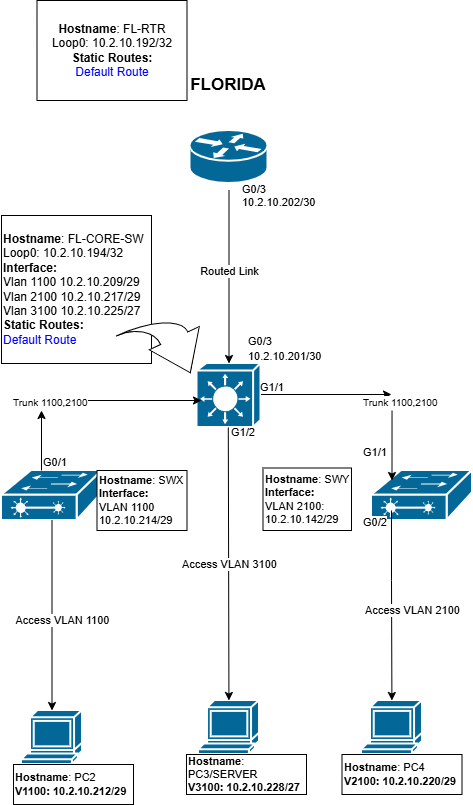

The diagram above was exported from draw.io. Its source (the exported page's mxGraphModel, read from the mxfile embedded in the PNG):
<mxGraphModel dx="1389" dy="1883" grid="1" gridSize="10" guides="1" tooltips="1" connect="0" arrows="1" fold="1" page="1" pageScale="1" pageWidth="850" pageHeight="1100" math="0" shadow="0">
  <root>
    <mxCell id="0" />
    <mxCell id="1" parent="0" />
    <mxCell id="Xr2LYzIiT8uPCtVXN4O6-3" parent="1" style="shape=mxgraph.cisco.routers.router;sketch=0;html=1;pointerEvents=1;dashed=0;fillColor=#036897;strokeColor=#ffffff;strokeWidth=2;verticalLabelPosition=bottom;verticalAlign=top;align=center;outlineConnect=0;" value="" vertex="1">
      <mxGeometry height="53" width="78" x="368.5" y="70" as="geometry" />
    </mxCell>
    <mxCell id="Xr2LYzIiT8uPCtVXN4O6-6" parent="1" style="shape=mxgraph.cisco.switches.layer_3_switch;sketch=0;html=1;pointerEvents=1;dashed=0;fillColor=#036897;strokeColor=#ffffff;strokeWidth=2;verticalLabelPosition=bottom;verticalAlign=top;align=center;outlineConnect=0;" value="" vertex="1">
      <mxGeometry height="64" width="64" x="375.5" y="303" as="geometry" />
    </mxCell>
    <mxCell id="Xr2LYzIiT8uPCtVXN4O6-9" parent="1" style="shape=mxgraph.cisco.switches.layer_2_remote_switch;sketch=0;html=1;pointerEvents=1;dashed=0;fillColor=#036897;strokeColor=#ffffff;strokeWidth=2;verticalLabelPosition=bottom;verticalAlign=top;align=center;outlineConnect=0;" value="" vertex="1">
      <mxGeometry height="50" width="101" x="180" y="410" as="geometry" />
    </mxCell>
    <mxCell id="Xr2LYzIiT8uPCtVXN4O6-10" parent="1" style="shape=mxgraph.cisco.switches.layer_2_remote_switch;sketch=0;html=1;pointerEvents=1;dashed=0;fillColor=#036897;strokeColor=#ffffff;strokeWidth=2;verticalLabelPosition=bottom;verticalAlign=top;align=center;outlineConnect=0;" value="" vertex="1">
      <mxGeometry height="50" width="101" x="550" y="410" as="geometry" />
    </mxCell>
    <mxCell id="Xr2LYzIiT8uPCtVXN4O6-12" parent="1" style="shape=mxgraph.cisco.computers_and_peripherals.terminal;sketch=0;html=1;pointerEvents=1;dashed=0;fillColor=#036897;strokeColor=#ffffff;strokeWidth=2;verticalLabelPosition=bottom;verticalAlign=top;align=center;outlineConnect=0;" value="" vertex="1">
      <mxGeometry height="54" width="61" x="200" y="650" as="geometry" />
    </mxCell>
    <mxCell id="Xr2LYzIiT8uPCtVXN4O6-13" parent="1" style="shape=mxgraph.cisco.computers_and_peripherals.terminal;sketch=0;html=1;pointerEvents=1;dashed=0;fillColor=#036897;strokeColor=#ffffff;strokeWidth=2;verticalLabelPosition=bottom;verticalAlign=top;align=center;outlineConnect=0;" value="" vertex="1">
      <mxGeometry height="54" width="61" x="540" y="640" as="geometry" />
    </mxCell>
    <mxCell id="Xr2LYzIiT8uPCtVXN4O6-14" parent="1" style="shape=mxgraph.cisco.computers_and_peripherals.terminal;sketch=0;html=1;pointerEvents=1;dashed=0;fillColor=#036897;strokeColor=#ffffff;strokeWidth=2;verticalLabelPosition=bottom;verticalAlign=top;align=center;outlineConnect=0;" value="" vertex="1">
      <mxGeometry height="54" width="61" x="377" y="640" as="geometry" />
    </mxCell>
    <mxCell id="Xr2LYzIiT8uPCtVXN4O6-21" parent="1" style="text;html=1;whiteSpace=wrap;strokeColor=none;fillColor=none;align=center;verticalAlign=middle;rounded=0;" value="&lt;font style=&quot;font-size: 17px;&quot;&gt;&lt;b style=&quot;&quot;&gt;FLORIDA&lt;/b&gt;&lt;/font&gt;" vertex="1">
      <mxGeometry height="30" width="60" x="377" y="10" as="geometry" />
    </mxCell>
    <mxCell id="Xr2LYzIiT8uPCtVXN4O6-37" parent="1" style="rounded=0;whiteSpace=wrap;html=1;align=center;" value="&lt;b&gt;Hostname&lt;/b&gt;: FL-RTR&lt;div&gt;Loop0: 10.2.10.192/32&lt;/div&gt;&lt;div&gt;&lt;b&gt;Static Routes:&lt;/b&gt;&lt;/div&gt;&lt;div&gt;&lt;font style=&quot;color: rgb(0, 0, 255);&quot;&gt;Default Route&lt;/font&gt;&lt;/div&gt;" vertex="1">
      <mxGeometry height="100" width="150" x="215.5" y="-60" as="geometry" />
    </mxCell>
    <mxCell id="Xr2LYzIiT8uPCtVXN4O6-38" parent="1" style="rounded=0;whiteSpace=wrap;html=1;align=left;" value="&lt;b&gt;Hostname&lt;/b&gt;: FL-CORE-SW&lt;div&gt;Loop0: 10.2.10.194/32&lt;/div&gt;&lt;div&gt;&lt;b&gt;Interface:&lt;/b&gt;&lt;/div&gt;&lt;div&gt;Vlan 1100 10.2.10.209/29&lt;/div&gt;&lt;div&gt;Vlan 2100 10.2.10.217/29&lt;/div&gt;&lt;div&gt;Vlan 3100 10.2.10.225/27&lt;/div&gt;&lt;div&gt;&lt;b&gt;Static Routes:&lt;/b&gt;&lt;/div&gt;&lt;div&gt;&lt;font style=&quot;color: rgb(0, 0, 255);&quot;&gt;Default Route&lt;/font&gt;&lt;/div&gt;" vertex="1">
      <mxGeometry height="148" width="150" x="180" y="155" as="geometry" />
    </mxCell>
    <mxCell id="Xr2LYzIiT8uPCtVXN4O6-60" edge="1" parent="1" source="Xr2LYzIiT8uPCtVXN4O6-3" style="endArrow=classic;html=1;rounded=0;exitX=0.5;exitY=1.132;exitDx=0;exitDy=0;exitPerimeter=0;" target="Xr2LYzIiT8uPCtVXN4O6-6" value="">
      <mxGeometry relative="1" as="geometry">
        <mxPoint x="420" y="140" as="sourcePoint" />
        <mxPoint x="410" y="250" as="targetPoint" />
      </mxGeometry>
    </mxCell>
    <mxCell id="Xr2LYzIiT8uPCtVXN4O6-62" connectable="0" parent="Xr2LYzIiT8uPCtVXN4O6-60" style="edgeLabel;resizable=0;html=1;;align=left;verticalAlign=bottom;" value="G0/3&lt;div&gt;10.2.10.202/30&lt;/div&gt;" vertex="1">
      <mxGeometry relative="1" x="-1" as="geometry">
        <mxPoint x="11" y="20" as="offset" />
      </mxGeometry>
    </mxCell>
    <mxCell id="Xr2LYzIiT8uPCtVXN4O6-63" parent="1" style="text;html=1;whiteSpace=wrap;strokeColor=none;fillColor=none;align=left;verticalAlign=middle;rounded=0;" value="&lt;font style=&quot;font-size: 11px;&quot;&gt;G0/3&lt;/font&gt;&lt;div style=&quot;&quot;&gt;&lt;font style=&quot;font-size: 11px;&quot;&gt;10.2.10.201/30&lt;/font&gt;&lt;/div&gt;" vertex="1">
      <mxGeometry height="30" width="60" x="425" y="273" as="geometry" />
    </mxCell>
    <mxCell id="Xr2LYzIiT8uPCtVXN4O6-76" parent="1" style="whiteSpace=wrap;html=1;align=left;fontSize=11;" value="&lt;b&gt;Hostname&lt;/b&gt;: SWY&lt;div&gt;&lt;b&gt;Interface:&lt;/b&gt;&lt;/div&gt;&lt;div style=&quot;&quot;&gt;VLAN 2100: 10.2.10.142/29&lt;/div&gt;" vertex="1">
      <mxGeometry height="62.5" width="88.5" x="441.5" y="407.5" as="geometry" />
    </mxCell>
    <mxCell id="Xr2LYzIiT8uPCtVXN4O6-77" parent="1" style="whiteSpace=wrap;html=1;align=left;fontSize=11;" value="&lt;b&gt;Hostname&lt;/b&gt;: SWX&lt;div&gt;&lt;b&gt;Interface:&amp;nbsp;&lt;/b&gt;&lt;/div&gt;&lt;div&gt;&lt;span style=&quot;background-color: transparent; color: light-dark(rgb(0, 0, 0), rgb(255, 255, 255));&quot;&gt;VLAN 1100 10.2.10.214/29&lt;/span&gt;&lt;/div&gt;" vertex="1">
      <mxGeometry height="60" width="90" x="275.5" y="410" as="geometry" />
    </mxCell>
    <mxCell id="Xr2LYzIiT8uPCtVXN4O6-78" parent="1" style="html=1;shadow=0;dashed=0;align=center;verticalAlign=middle;shape=mxgraph.arrows2.jumpInArrow;dy=15;dx=38;arrowHead=55;rotation=65;fontSize=11;" value="" vertex="1">
      <mxGeometry height="79.08" width="64.5" x="312.01" y="248.45" as="geometry" />
    </mxCell>
    <mxCell id="Xr2LYzIiT8uPCtVXN4O6-79" edge="1" parent="1" source="Xr2LYzIiT8uPCtVXN4O6-9" style="endArrow=classic;html=1;rounded=0;" target="Xr2LYzIiT8uPCtVXN4O6-12" value="">
      <mxGeometry relative="1" as="geometry">
        <mxPoint x="229.97" y="530" as="sourcePoint" />
        <mxPoint x="229.97" y="600" as="targetPoint" />
      </mxGeometry>
    </mxCell>
    <mxCell id="Xr2LYzIiT8uPCtVXN4O6-80" connectable="0" parent="Xr2LYzIiT8uPCtVXN4O6-79" style="edgeLabel;resizable=0;html=1;;align=center;verticalAlign=middle;" value="Access VLAN 1100" vertex="1">
      <mxGeometry relative="1" as="geometry">
        <mxPoint x="10" y="5" as="offset" />
      </mxGeometry>
    </mxCell>
    <mxCell id="Xr2LYzIiT8uPCtVXN4O6-82" edge="1" parent="1" style="endArrow=classic;html=1;rounded=0;" value="">
      <mxGeometry relative="1" as="geometry">
        <mxPoint x="220" y="340" as="sourcePoint" />
        <mxPoint x="380" y="340" as="targetPoint" />
      </mxGeometry>
    </mxCell>
    <mxCell id="Xr2LYzIiT8uPCtVXN4O6-84" connectable="0" parent="Xr2LYzIiT8uPCtVXN4O6-82" style="edgeLabel;resizable=0;html=1;;align=left;verticalAlign=bottom;" value="&lt;font style=&quot;font-size: 10px;&quot;&gt;Trunk 1100,2100&lt;/font&gt;" vertex="1">
      <mxGeometry relative="1" x="-1" as="geometry">
        <mxPoint x="-30" y="10" as="offset" />
      </mxGeometry>
    </mxCell>
    <mxCell id="Xr2LYzIiT8uPCtVXN4O6-86" edge="1" parent="1" style="endArrow=classic;html=1;rounded=0;" value="">
      <mxGeometry relative="1" as="geometry">
        <mxPoint x="220" y="410" as="sourcePoint" />
        <mxPoint x="220" y="350" as="targetPoint" />
      </mxGeometry>
    </mxCell>
    <mxCell id="Xr2LYzIiT8uPCtVXN4O6-88" edge="1" parent="1" style="endArrow=classic;html=1;rounded=0;" target="Xr2LYzIiT8uPCtVXN4O6-14" value="">
      <mxGeometry relative="1" as="geometry">
        <mxPoint x="406.79999999999995" y="367" as="sourcePoint" />
        <mxPoint x="408.21" y="657" as="targetPoint" />
      </mxGeometry>
    </mxCell>
    <mxCell id="Xr2LYzIiT8uPCtVXN4O6-89" connectable="0" parent="Xr2LYzIiT8uPCtVXN4O6-88" style="edgeLabel;resizable=0;html=1;;align=center;verticalAlign=middle;" value="Access VLAN 3100" vertex="1">
      <mxGeometry relative="1" as="geometry" />
    </mxCell>
    <mxCell id="Xr2LYzIiT8uPCtVXN4O6-91" connectable="0" parent="1" style="edgeLabel;resizable=0;html=1;;align=left;verticalAlign=bottom;" value="G0/1" vertex="1">
      <mxGeometry x="220" y="410" as="geometry" />
    </mxCell>
    <mxCell id="Xr2LYzIiT8uPCtVXN4O6-92" connectable="0" parent="1" style="edgeLabel;resizable=0;html=1;;align=left;verticalAlign=bottom;" value="G1/1" vertex="1">
      <mxGeometry x="540" y="400" as="geometry" />
    </mxCell>
    <mxCell id="Xr2LYzIiT8uPCtVXN4O6-93" connectable="0" parent="1" style="edgeLabel;resizable=0;html=1;;align=left;verticalAlign=bottom;" value="G1/2" vertex="1">
      <mxGeometry x="407.5" y="380" as="geometry" />
    </mxCell>
    <mxCell id="Xr2LYzIiT8uPCtVXN4O6-97" edge="1" parent="1" style="endArrow=classic;html=1;rounded=0;" target="Xr2LYzIiT8uPCtVXN4O6-13" value="">
      <mxGeometry relative="1" as="geometry">
        <Array as="points">
          <mxPoint x="570" y="520" />
        </Array>
        <mxPoint x="569.97" y="450" as="sourcePoint" />
        <mxPoint x="569.97" y="560" as="targetPoint" />
      </mxGeometry>
    </mxCell>
    <mxCell id="Xr2LYzIiT8uPCtVXN4O6-98" connectable="0" parent="Xr2LYzIiT8uPCtVXN4O6-97" style="edgeLabel;resizable=0;html=1;;align=center;verticalAlign=middle;" value="Access VLAN 2100" vertex="1">
      <mxGeometry relative="1" as="geometry">
        <mxPoint x="20" y="5" as="offset" />
      </mxGeometry>
    </mxCell>
    <mxCell id="Xr2LYzIiT8uPCtVXN4O6-100" connectable="0" parent="1" style="edgeLabel;resizable=0;html=1;;align=left;verticalAlign=bottom;" value="G0/2" vertex="1">
      <mxGeometry x="540" y="470" as="geometry" />
    </mxCell>
    <mxCell id="Xr2LYzIiT8uPCtVXN4O6-101" connectable="0" parent="1" style="edgeLabel;resizable=0;html=1;;align=left;verticalAlign=bottom;" value="G1/1" vertex="1">
      <mxGeometry x="437" y="335" as="geometry" />
    </mxCell>
    <mxCell id="Xr2LYzIiT8uPCtVXN4O6-102" edge="1" parent="1" style="endArrow=classic;html=1;rounded=0;" value="">
      <mxGeometry relative="1" as="geometry">
        <mxPoint x="439.5" y="334" as="sourcePoint" />
        <mxPoint x="570" y="334" as="targetPoint" />
      </mxGeometry>
    </mxCell>
    <mxCell id="Xr2LYzIiT8uPCtVXN4O6-104" edge="1" parent="1" style="endArrow=classic;html=1;rounded=0;" value="">
      <mxGeometry relative="1" as="geometry">
        <mxPoint x="570.53" y="350" as="sourcePoint" />
        <mxPoint x="570.5" y="420" as="targetPoint" />
      </mxGeometry>
    </mxCell>
    <mxCell id="Xr2LYzIiT8uPCtVXN4O6-114" parent="1" style="whiteSpace=wrap;html=1;align=left;fontSize=11;" value="&lt;b&gt;Hostname&lt;/b&gt;: PC2&lt;div&gt;&lt;b&gt;V1100: 10.2.10.212/29&lt;/b&gt;&lt;/div&gt;" vertex="1">
      <mxGeometry height="40" width="120" x="192.01" y="704" as="geometry" />
    </mxCell>
    <mxCell id="Xr2LYzIiT8uPCtVXN4O6-115" parent="1" style="whiteSpace=wrap;html=1;align=left;fontSize=11;" value="&lt;b&gt;Hostname&lt;/b&gt;: PC3/SERVER&lt;div&gt;&lt;b&gt;V3100: 10.2.10.228/27&lt;/b&gt;&lt;/div&gt;" vertex="1">
      <mxGeometry height="40" width="120" x="365" y="694" as="geometry" />
    </mxCell>
    <mxCell id="Xr2LYzIiT8uPCtVXN4O6-116" parent="1" style="whiteSpace=wrap;html=1;align=left;fontSize=11;" value="&lt;b&gt;Hostname&lt;/b&gt;: PC4&lt;div&gt;&lt;b&gt;V2100: 10.2.10.220/29&lt;/b&gt;&lt;/div&gt;" vertex="1">
      <mxGeometry height="40" width="120" x="520.5" y="694" as="geometry" />
    </mxCell>
    <mxCell id="t7l6hZjxnCwFdNPTq4FW-1" connectable="0" parent="1" style="edgeLabel;resizable=0;html=1;;align=left;verticalAlign=bottom;" value="&lt;font style=&quot;font-size: 10px;&quot;&gt;Trunk 1100,2100&lt;/font&gt;" vertex="1">
      <mxGeometry x="540" y="350" as="geometry" />
    </mxCell>
    <mxCell id="t7l6hZjxnCwFdNPTq4FW-2" connectable="0" parent="1" style="edgeLabel;resizable=0;html=1;;align=center;verticalAlign=middle;" value="Routed Link" vertex="1">
      <mxGeometry x="407" y="210" as="geometry" />
    </mxCell>
  </root>
</mxGraphModel>